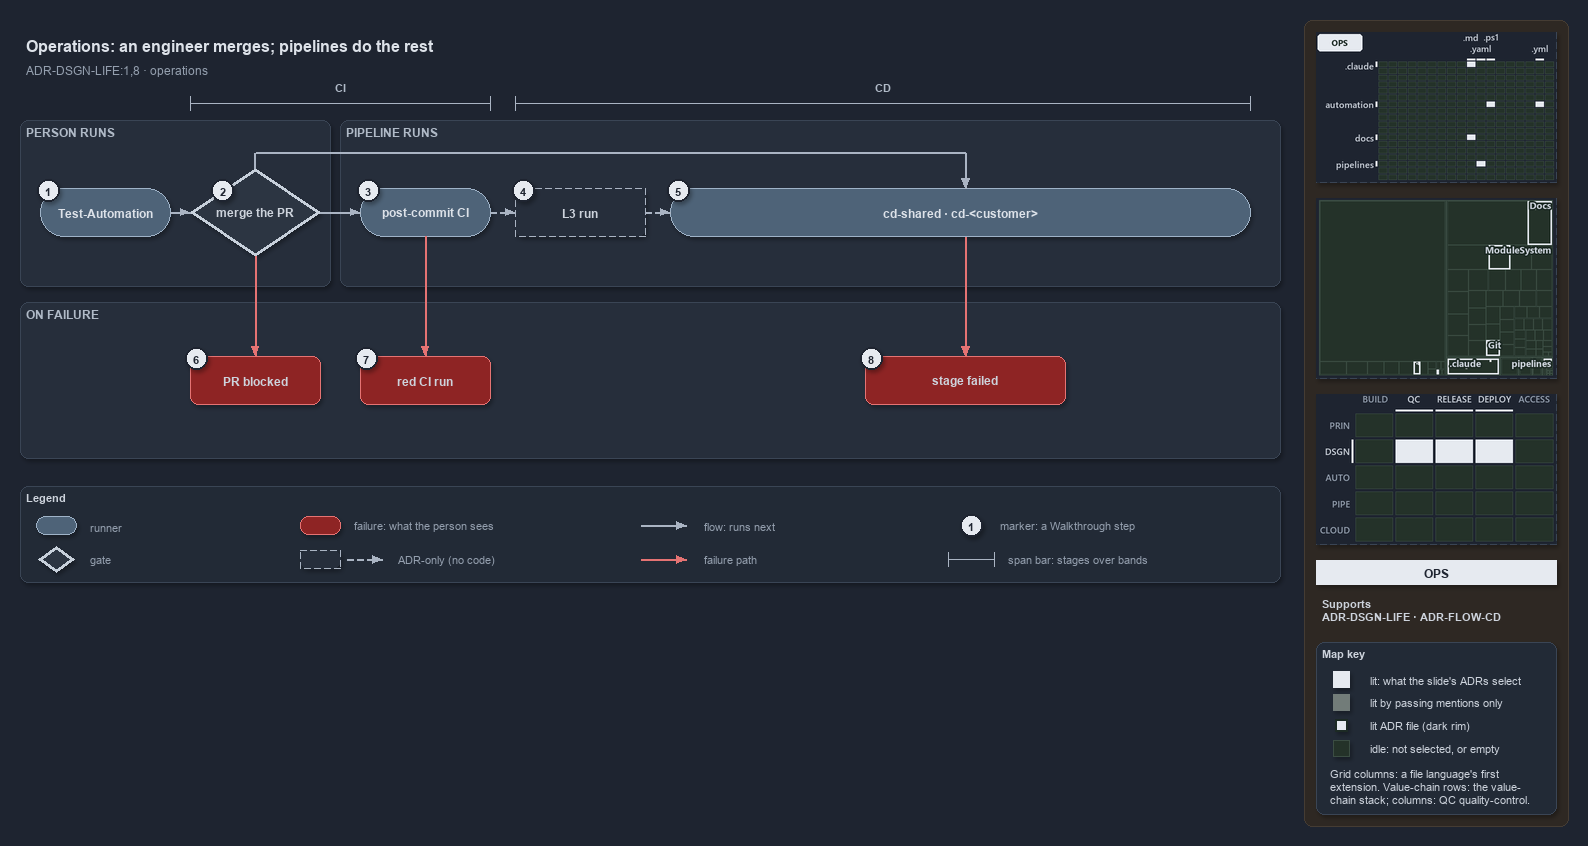

The diagram above was exported from draw.io. Its source (the exported page's mxGraphModel, read from the mxfile embedded in the PNG):
<mxGraphModel dx="1024" dy="768" grid="0" gridSize="10" guides="1" tooltips="1" connect="1" arrows="1" fold="1" page="1" pageScale="1" pageWidth="1572" pageHeight="600" background="#1E2430" math="0" shadow="1">
  <root>
    <mxCell id="0" />
    <mxCell id="1" parent="0" />
    <mxCell id="sidebar-bg" value="" style="rounded=1;arcSize=2;html=1;fillColor=#2E2823;strokeColor=#453C33;shadow=0;" vertex="1" parent="1">
      <mxGeometry x="1304" y="4" width="264" height="806" as="geometry" />
    </mxCell>
    <mxCell id="title" value="Operations: an engineer merges; pipelines do the rest" style="text;html=1;align=left;verticalAlign=middle;fontSize=16;fontStyle=1;fontColor=#DDE2E9;" vertex="1" parent="1">
      <mxGeometry x="20" y="14" width="1260" height="30" as="geometry" />
    </mxCell>
    <mxCell id="subtitle" value="ADR-DSGN-LIFE:1,8 &amp;#183; operations" style="text;html=1;align=left;verticalAlign=middle;fontSize=12;fontColor=#949FAE;" vertex="1" parent="1">
      <mxGeometry x="20" y="44" width="1240" height="20" as="geometry" />
    </mxCell>
    <mxCell id="span-ci" value="" style="shape=crossbar;whiteSpace=wrap;html=1;rounded=1;fillColor=none;strokeColor=#AAB4C3;strokeWidth=1.5;" vertex="1" parent="1">
      <mxGeometry x="190" y="80" width="300" height="14" as="geometry" />
    </mxCell>
    <mxCell id="span-ci-label" value="CI" style="text;html=1;align=center;verticalAlign=middle;fontSize=11;fontStyle=1;fontColor=#B0BAC7;labelBackgroundColor=#262E3B;" vertex="1" parent="1">
      <mxGeometry x="305" y="62" width="70" height="16" as="geometry" />
    </mxCell>
    <mxCell id="span-cd" value="" style="shape=crossbar;whiteSpace=wrap;html=1;rounded=1;fillColor=none;strokeColor=#AAB4C3;strokeWidth=1.5;" vertex="1" parent="1">
      <mxGeometry x="515" y="80" width="735" height="14" as="geometry" />
    </mxCell>
    <mxCell id="span-cd-label" value="CD" style="text;html=1;align=center;verticalAlign=middle;fontSize=11;fontStyle=1;fontColor=#B0BAC7;labelBackgroundColor=#262E3B;" vertex="1" parent="1">
      <mxGeometry x="847.5" y="62" width="70" height="16" as="geometry" />
    </mxCell>
    <mxCell id="band-person" value="PERSON RUNS" style="rounded=1;html=1;arcSize=3;fillColor=#262E3B;strokeColor=#3A4555;verticalAlign=top;align=left;spacingLeft=8;fontStyle=1;fontSize=12;fontColor=#B0BAC7;" vertex="1" parent="1">
      <mxGeometry x="20" y="104" width="310" height="166" as="geometry" />
    </mxCell>
    <mxCell id="band-pipeline" value="PIPELINE RUNS" style="rounded=1;html=1;arcSize=3;fillColor=#262E3B;strokeColor=#3A4555;verticalAlign=top;align=left;spacingLeft=8;fontStyle=1;fontSize=12;fontColor=#B0BAC7;" vertex="1" parent="1">
      <mxGeometry x="340" y="104" width="940" height="166" as="geometry" />
    </mxCell>
    <mxCell id="band-failure" value="ON FAILURE" style="rounded=1;html=1;arcSize=3;fillColor=#262E3B;strokeColor=#3A4555;verticalAlign=top;align=left;spacingLeft=8;fontStyle=1;fontSize=12;fontColor=#B0BAC7;" vertex="1" parent="1">
      <mxGeometry x="20" y="286" width="1260" height="156" as="geometry" />
    </mxCell>
    <mxCell id="run-testautomation" value="&lt;b&gt;Test-Automation&lt;/b&gt;" style="rounded=1;arcSize=50;whiteSpace=wrap;html=1;fillColor=#4E6378;strokeColor=#9FB3C8;fontColor=#DDE2E9;fontSize=12;" vertex="1" parent="1">
      <mxGeometry x="40" y="172" width="130" height="48" as="geometry" />
    </mxCell>
    <mxCell id="gate-merge" value="&lt;b&gt;merge the PR&lt;/b&gt;" style="rhombus;whiteSpace=wrap;html=1;fillColor=#2C3542;strokeColor=#C7D0DB;strokeWidth=3;fontSize=12;fontColor=#CDD3DC;" vertex="1" parent="1">
      <mxGeometry x="190" y="152" width="130" height="88" as="geometry" />
    </mxCell>
    <mxCell id="run-postci" value="&lt;b&gt;post-commit CI&lt;/b&gt;" style="rounded=1;arcSize=50;whiteSpace=wrap;html=1;fillColor=#4E6378;strokeColor=#9FB3C8;fontColor=#DDE2E9;fontSize=12;" vertex="1" parent="1">
      <mxGeometry x="360" y="172" width="130" height="48" as="geometry" />
    </mxCell>
    <mxCell id="adr-l3" value="&lt;b&gt;L3 run&lt;/b&gt;" style="rounded=1;arcSize=50;whiteSpace=wrap;html=1;fillColor=#262E3B;strokeColor=#AAB4C3;dashed=1;fontSize=12;" vertex="1" parent="1">
      <mxGeometry x="515" y="172" width="130" height="48" as="geometry" />
    </mxCell>
    <mxCell id="run-cd" value="&lt;b&gt;cd-shared &amp;#183; cd-&amp;lt;customer&amp;gt;&lt;/b&gt;" style="rounded=1;arcSize=50;whiteSpace=wrap;html=1;fillColor=#4E6378;strokeColor=#9FB3C8;fontColor=#DDE2E9;fontSize=12;" vertex="1" parent="1">
      <mxGeometry x="670" y="172" width="580" height="48" as="geometry" />
    </mxCell>
    <mxCell id="fail-prblocked" value="&lt;b&gt;PR blocked&lt;/b&gt;" style="rounded=1;whiteSpace=wrap;html=1;arcSize=20;fillColor=#8E2424;strokeColor=#E57373;fontSize=12;" vertex="1" parent="1">
      <mxGeometry x="190" y="340" width="130" height="48" as="geometry" />
    </mxCell>
    <mxCell id="fail-redci" value="&lt;b&gt;red CI run&lt;/b&gt;" style="rounded=1;whiteSpace=wrap;html=1;arcSize=20;fillColor=#8E2424;strokeColor=#E57373;fontSize=12;" vertex="1" parent="1">
      <mxGeometry x="360" y="340" width="130" height="48" as="geometry" />
    </mxCell>
    <mxCell id="fail-stage" value="&lt;b&gt;stage failed&lt;/b&gt;" style="rounded=1;whiteSpace=wrap;html=1;arcSize=20;fillColor=#8E2424;strokeColor=#E57373;fontSize=12;" vertex="1" parent="1">
      <mxGeometry x="865" y="340" width="200" height="48" as="geometry" />
    </mxCell>
    <mxCell id="edge-testautomation-merge" value="" style="edgeStyle=orthogonalEdgeStyle;rounded=1;html=1;fontSize=11;endArrow=block;strokeColor=#AAB4C3;fontColor=#CDD3DC;shadow=0;" edge="1" parent="1" source="run-testautomation" target="gate-merge">
      <mxGeometry relative="1" as="geometry" />
    </mxCell>
    <mxCell id="edge-merge-postci" value="" style="edgeStyle=orthogonalEdgeStyle;rounded=1;html=1;fontSize=11;endArrow=block;strokeColor=#AAB4C3;fontColor=#CDD3DC;shadow=0;" edge="1" parent="1" source="gate-merge" target="run-postci">
      <mxGeometry relative="1" as="geometry" />
    </mxCell>
    <mxCell id="edge-postci-l3" value="" style="edgeStyle=orthogonalEdgeStyle;rounded=1;html=1;fontSize=11;endArrow=block;strokeColor=#AAB4C3;dashed=1;fontColor=#CDD3DC;shadow=0;" edge="1" parent="1" source="run-postci" target="adr-l3">
      <mxGeometry relative="1" as="geometry" />
    </mxCell>
    <mxCell id="edge-l3-cd" value="" style="edgeStyle=orthogonalEdgeStyle;rounded=1;html=1;fontSize=11;endArrow=block;strokeColor=#AAB4C3;dashed=1;fontColor=#CDD3DC;shadow=0;" edge="1" parent="1" source="adr-l3" target="run-cd">
      <mxGeometry relative="1" as="geometry" />
    </mxCell>
    <mxCell id="p-merge-top" value="" style="text;html=1;strokeColor=none;fillColor=none;" vertex="1" parent="1">
      <mxGeometry x="255" y="152" width="1" height="1" as="geometry" />
    </mxCell>
    <mxCell id="p-merge-bus-a" value="" style="text;html=1;strokeColor=none;fillColor=none;" vertex="1" parent="1">
      <mxGeometry x="255" y="136" width="1" height="1" as="geometry" />
    </mxCell>
    <mxCell id="p-merge-bus-b" value="" style="text;html=1;strokeColor=none;fillColor=none;" vertex="1" parent="1">
      <mxGeometry x="965" y="136" width="1" height="1" as="geometry" />
    </mxCell>
    <mxCell id="p-cd-top" value="" style="text;html=1;strokeColor=none;fillColor=none;" vertex="1" parent="1">
      <mxGeometry x="965" y="172" width="1" height="1" as="geometry" />
    </mxCell>
    <mxCell id="edge-merge-cd-1" value="" style="edgeStyle=orthogonalEdgeStyle;rounded=1;html=1;fontSize=11;endArrow=none;strokeColor=#AAB4C3;fontColor=#CDD3DC;shadow=0;" edge="1" parent="1" source="p-merge-top" target="p-merge-bus-a">
      <mxGeometry relative="1" as="geometry" />
    </mxCell>
    <mxCell id="edge-merge-cd-2" value="" style="edgeStyle=orthogonalEdgeStyle;rounded=1;html=1;fontSize=11;endArrow=none;strokeColor=#AAB4C3;fontColor=#CDD3DC;shadow=0;" edge="1" parent="1" source="p-merge-bus-a" target="p-merge-bus-b">
      <mxGeometry relative="1" as="geometry" />
    </mxCell>
    <mxCell id="edge-merge-cd-3" value="" style="edgeStyle=orthogonalEdgeStyle;rounded=1;html=1;fontSize=11;endArrow=block;strokeColor=#AAB4C3;fontColor=#CDD3DC;shadow=0;" edge="1" parent="1" source="p-merge-bus-b" target="p-cd-top">
      <mxGeometry relative="1" as="geometry" />
    </mxCell>
    <mxCell id="edge-merge-prblocked" value="" style="edgeStyle=orthogonalEdgeStyle;rounded=1;html=1;fontSize=11;endArrow=block;strokeColor=#E57373;fontColor=#CDD3DC;shadow=0;" edge="1" parent="1" source="gate-merge" target="fail-prblocked">
      <mxGeometry relative="1" as="geometry" />
    </mxCell>
    <mxCell id="edge-postci-redci" value="" style="edgeStyle=orthogonalEdgeStyle;rounded=1;html=1;fontSize=11;endArrow=block;strokeColor=#E57373;fontColor=#CDD3DC;shadow=0;" edge="1" parent="1" source="run-postci" target="fail-redci">
      <mxGeometry relative="1" as="geometry" />
    </mxCell>
    <mxCell id="p-cd-bottom" value="" style="text;html=1;strokeColor=none;fillColor=none;" vertex="1" parent="1">
      <mxGeometry x="965" y="220" width="1" height="1" as="geometry" />
    </mxCell>
    <mxCell id="p-stage-top" value="" style="text;html=1;strokeColor=none;fillColor=none;" vertex="1" parent="1">
      <mxGeometry x="965" y="340" width="1" height="1" as="geometry" />
    </mxCell>
    <mxCell id="edge-cd-stage" value="" style="edgeStyle=orthogonalEdgeStyle;rounded=1;html=1;fontSize=11;endArrow=block;strokeColor=#E57373;fontColor=#CDD3DC;shadow=0;" edge="1" parent="1" source="p-cd-bottom" target="p-stage-top">
      <mxGeometry relative="1" as="geometry" />
    </mxCell>
    <mxCell id="mark-1" value="1" style="ellipse;html=1;fillColor=#E6EAF0;strokeColor=#1E2430;strokeWidth=2;fontColor=#1E2430;fontStyle=1;fontSize=11;" vertex="1" parent="1">
      <mxGeometry x="37" y="163" width="22" height="22" as="geometry" />
    </mxCell>
    <mxCell id="mark-2" value="2" style="ellipse;html=1;fillColor=#E6EAF0;strokeColor=#1E2430;strokeWidth=2;fontColor=#1E2430;fontStyle=1;fontSize=11;" vertex="1" parent="1">
      <mxGeometry x="211.5" y="163" width="22" height="22" as="geometry" />
    </mxCell>
    <mxCell id="mark-3" value="3" style="ellipse;html=1;fillColor=#E6EAF0;strokeColor=#1E2430;strokeWidth=2;fontColor=#1E2430;fontStyle=1;fontSize=11;" vertex="1" parent="1">
      <mxGeometry x="357" y="163" width="22" height="22" as="geometry" />
    </mxCell>
    <mxCell id="mark-4" value="4" style="ellipse;html=1;fillColor=#E6EAF0;strokeColor=#1E2430;strokeWidth=2;fontColor=#1E2430;fontStyle=1;fontSize=11;" vertex="1" parent="1">
      <mxGeometry x="512" y="163" width="22" height="22" as="geometry" />
    </mxCell>
    <mxCell id="mark-5" value="5" style="ellipse;html=1;fillColor=#E6EAF0;strokeColor=#1E2430;strokeWidth=2;fontColor=#1E2430;fontStyle=1;fontSize=11;" vertex="1" parent="1">
      <mxGeometry x="667" y="163" width="22" height="22" as="geometry" />
    </mxCell>
    <mxCell id="mark-6" value="6" style="ellipse;html=1;fillColor=#E6EAF0;strokeColor=#1E2430;strokeWidth=2;fontColor=#1E2430;fontStyle=1;fontSize=11;" vertex="1" parent="1">
      <mxGeometry x="185" y="331" width="22" height="22" as="geometry" />
    </mxCell>
    <mxCell id="mark-7" value="7" style="ellipse;html=1;fillColor=#E6EAF0;strokeColor=#1E2430;strokeWidth=2;fontColor=#1E2430;fontStyle=1;fontSize=11;" vertex="1" parent="1">
      <mxGeometry x="355" y="331" width="22" height="22" as="geometry" />
    </mxCell>
    <mxCell id="mark-8" value="8" style="ellipse;html=1;fillColor=#E6EAF0;strokeColor=#1E2430;strokeWidth=2;fontColor=#1E2430;fontStyle=1;fontSize=11;" vertex="1" parent="1">
      <mxGeometry x="860" y="331" width="22" height="22" as="geometry" />
    </mxCell>
    <mxCell id="legend" value="&lt;b&gt;Legend&lt;/b&gt;" style="rounded=1;whiteSpace=wrap;html=1;arcSize=6;fillColor=#222A36;strokeColor=#3A4555;align=left;verticalAlign=top;spacing=8;fontSize=11;fontColor=#CDD3DC;" vertex="1" parent="1">
      <mxGeometry x="20" y="470" width="1260" height="96" as="geometry" />
    </mxCell>
    <mxCell id="legend-runner" value="" style="rounded=1;arcSize=50;whiteSpace=wrap;html=1;fillColor=#4E6378;strokeColor=#9FB3C8;fontColor=#DDE2E9;fontSize=12;" vertex="1" parent="1">
      <mxGeometry x="36" y="500" width="40" height="18" as="geometry" />
    </mxCell>
    <mxCell id="legend-runner-text" value="runner" style="text;html=1;align=left;verticalAlign=middle;fontSize=11;fontColor=#949FAE;" vertex="1" parent="1">
      <mxGeometry x="84" y="499" width="180" height="20" as="geometry" />
    </mxCell>
    <mxCell id="legend-gate" value="" style="rhombus;whiteSpace=wrap;html=1;fillColor=#2C3542;strokeColor=#C7D0DB;strokeWidth=3;fontSize=12;fontColor=#CDD3DC;" vertex="1" parent="1">
      <mxGeometry x="38" y="530" width="36" height="26" as="geometry" />
    </mxCell>
    <mxCell id="legend-gate-text" value="gate" style="text;html=1;align=left;verticalAlign=middle;fontSize=11;fontColor=#949FAE;" vertex="1" parent="1">
      <mxGeometry x="84" y="533" width="180" height="20" as="geometry" />
    </mxCell>
    <mxCell id="legend-failure" value="" style="rounded=1;whiteSpace=wrap;html=1;arcSize=20;fillColor=#8E2424;strokeColor=#E57373;fontSize=12;" vertex="1" parent="1">
      <mxGeometry x="300" y="500" width="40" height="18" as="geometry" />
    </mxCell>
    <mxCell id="legend-failure-text" value="failure: what the person sees" style="text;html=1;align=left;verticalAlign=middle;fontSize=11;fontColor=#949FAE;" vertex="1" parent="1">
      <mxGeometry x="348" y="499" width="220" height="20" as="geometry" />
    </mxCell>
    <mxCell id="legend-adr" value="" style="rounded=1;arcSize=50;whiteSpace=wrap;html=1;fillColor=#262E3B;strokeColor=#AAB4C3;dashed=1;fontSize=12;" vertex="1" parent="1">
      <mxGeometry x="300" y="534" width="40" height="18" as="geometry" />
    </mxCell>
    <mxCell id="legend-adr-edge-a" value="" style="text;html=1;strokeColor=none;fillColor=none;" vertex="1" parent="1">
      <mxGeometry x="346" y="543" width="1" height="1" as="geometry" />
    </mxCell>
    <mxCell id="legend-adr-edge-b" value="" style="text;html=1;strokeColor=none;fillColor=none;" vertex="1" parent="1">
      <mxGeometry x="382" y="543" width="1" height="1" as="geometry" />
    </mxCell>
    <mxCell id="legend-adr-edge" value="" style="edgeStyle=orthogonalEdgeStyle;rounded=1;html=1;fontSize=11;endArrow=block;strokeColor=#AAB4C3;dashed=1;fontColor=#CDD3DC;shadow=0;" edge="1" parent="1" source="legend-adr-edge-a" target="legend-adr-edge-b">
      <mxGeometry relative="1" as="geometry" />
    </mxCell>
    <mxCell id="legend-adr-text" value="ADR-only (no code)" style="text;html=1;align=left;verticalAlign=middle;fontSize=11;fontColor=#949FAE;" vertex="1" parent="1">
      <mxGeometry x="392" y="533" width="200" height="20" as="geometry" />
    </mxCell>
    <mxCell id="legend-flow-a" value="" style="text;html=1;strokeColor=none;fillColor=none;" vertex="1" parent="1">
      <mxGeometry x="640" y="509" width="1" height="1" as="geometry" />
    </mxCell>
    <mxCell id="legend-flow-b" value="" style="text;html=1;strokeColor=none;fillColor=none;" vertex="1" parent="1">
      <mxGeometry x="686" y="509" width="1" height="1" as="geometry" />
    </mxCell>
    <mxCell id="legend-flow" value="" style="edgeStyle=orthogonalEdgeStyle;rounded=1;html=1;fontSize=11;endArrow=block;strokeColor=#AAB4C3;fontColor=#CDD3DC;shadow=0;" edge="1" parent="1" source="legend-flow-a" target="legend-flow-b">
      <mxGeometry relative="1" as="geometry" />
    </mxCell>
    <mxCell id="legend-flow-text" value="flow: runs next" style="text;html=1;align=left;verticalAlign=middle;fontSize=11;fontColor=#949FAE;" vertex="1" parent="1">
      <mxGeometry x="698" y="499" width="200" height="20" as="geometry" />
    </mxCell>
    <mxCell id="legend-fail-a" value="" style="text;html=1;strokeColor=none;fillColor=none;" vertex="1" parent="1">
      <mxGeometry x="640" y="543" width="1" height="1" as="geometry" />
    </mxCell>
    <mxCell id="legend-fail-b" value="" style="text;html=1;strokeColor=none;fillColor=none;" vertex="1" parent="1">
      <mxGeometry x="686" y="543" width="1" height="1" as="geometry" />
    </mxCell>
    <mxCell id="legend-fail" value="" style="edgeStyle=orthogonalEdgeStyle;rounded=1;html=1;fontSize=11;endArrow=block;strokeColor=#E57373;fontColor=#CDD3DC;shadow=0;" edge="1" parent="1" source="legend-fail-a" target="legend-fail-b">
      <mxGeometry relative="1" as="geometry" />
    </mxCell>
    <mxCell id="legend-fail-text" value="failure path" style="text;html=1;align=left;verticalAlign=middle;fontSize=11;fontColor=#949FAE;" vertex="1" parent="1">
      <mxGeometry x="698" y="533" width="200" height="20" as="geometry" />
    </mxCell>
    <mxCell id="legend-mark" value="1" style="ellipse;html=1;fillColor=#E6EAF0;strokeColor=#1E2430;strokeWidth=2;fontColor=#1E2430;fontStyle=1;fontSize=11;" vertex="1" parent="1">
      <mxGeometry x="960" y="498" width="22" height="22" as="geometry" />
    </mxCell>
    <mxCell id="legend-mark-text" value="marker: a Walkthrough step" style="text;html=1;align=left;verticalAlign=middle;fontSize=11;fontColor=#949FAE;" vertex="1" parent="1">
      <mxGeometry x="994" y="499" width="220" height="20" as="geometry" />
    </mxCell>
    <mxCell id="legend-span" value="" style="shape=crossbar;whiteSpace=wrap;html=1;rounded=1;fillColor=none;strokeColor=#AAB4C3;strokeWidth=1.5;" vertex="1" parent="1">
      <mxGeometry x="948" y="536" width="46" height="14" as="geometry" />
    </mxCell>
    <mxCell id="legend-span-text" value="span bar: stages over bands" style="text;html=1;align=left;verticalAlign=middle;fontSize=11;fontColor=#949FAE;" vertex="1" parent="1">
      <mxGeometry x="1002" y="533" width="220" height="20" as="geometry" />
    </mxCell>
    <mxCell id="minimap-grid" value="" style="shape=image;html=1;imageAspect=0;aspect=fixed;verticalLabelPosition=bottom;strokeColor=#3A4555;dashed=1;fillColor=#222A36;image=data:image/png,(base64 omitted: 11552 chars);" vertex="1" parent="1">
      <mxGeometry x="1316" y="16" width="240" height="150" as="geometry" />
    </mxCell>
    <mxCell id="minimap-tree" value="" style="shape=image;html=1;imageAspect=0;aspect=fixed;verticalLabelPosition=bottom;strokeColor=#3A4555;dashed=1;fillColor=#222A36;image=data:image/png,(base64 omitted: 14772 chars);" vertex="1" parent="1">
      <mxGeometry x="1316" y="182" width="240" height="180" as="geometry" />
    </mxCell>
    <mxCell id="minimap-chain" value="" style="shape=image;html=1;imageAspect=0;aspect=fixed;verticalLabelPosition=bottom;strokeColor=#3A4555;dashed=1;fillColor=#222A36;image=data:image/png,(base64 omitted: 13568 chars);" vertex="1" parent="1">
      <mxGeometry x="1316" y="378" width="240" height="150" as="geometry" />
    </mxCell>
    <mxCell id="lens-badge" value="OPS" style="rounded=0;whiteSpace=wrap;html=1;align=center;verticalAlign=middle;fontSize=12;fontStyle=1;fontColor=#1E2430;fillColor=#E6EAF0;strokeColor=none;" vertex="1" parent="1">
      <mxGeometry x="1316" y="544" width="240" height="24" as="geometry" />
    </mxCell>
    <mxCell id="supports" value="&lt;b&gt;Supports&lt;/b&gt;&lt;br&gt;ADR-DSGN-LIFE &amp;#183; ADR-FLOW-CD" style="text;html=1;whiteSpace=wrap;align=left;verticalAlign=top;fontSize=11;fontColor=#CDD3DC;" vertex="1" parent="1">
      <mxGeometry x="1316" y="576" width="240" height="38" as="geometry" />
    </mxCell>
    <mxCell id="mapkey" value="&lt;b&gt;Map key&lt;/b&gt;" style="rounded=1;arcSize=6;whiteSpace=wrap;html=1;align=left;verticalAlign=top;fontSize=11;fontColor=#CDD3DC;fillColor=#222A36;strokeColor=#3A4555;spacingLeft=8;spacingTop=2;" vertex="1" parent="1">
      <mxGeometry x="1316" y="626" width="240" height="172" as="geometry" />
    </mxCell>
    <mxCell id="mapkey-lit" value="" style="rounded=0;html=1;fillColor=#E6EAF0;strokeColor=#E6EAF0;" vertex="1" parent="1">
      <mxGeometry x="1333.0" y="655.0" width="16" height="16" as="geometry" />
    </mxCell>
    <mxCell id="mapkey-lit-text" value="lit: what the slide's ADRs select" style="text;html=1;align=left;verticalAlign=middle;fontSize=11;fontColor=#CDD3DC;" vertex="1" parent="1">
      <mxGeometry x="1364" y="653" width="184" height="20" as="geometry" />
    </mxCell>
    <mxCell id="mapkey-touched" value="" style="rounded=0;html=1;fillColor=#727C79;strokeColor=#727C79;" vertex="1" parent="1">
      <mxGeometry x="1333.0" y="678.0" width="16" height="16" as="geometry" />
    </mxCell>
    <mxCell id="mapkey-touched-text" value="lit by passing mentions only" style="text;html=1;align=left;verticalAlign=middle;fontSize=11;fontColor=#CDD3DC;" vertex="1" parent="1">
      <mxGeometry x="1364" y="676" width="184" height="20" as="geometry" />
    </mxCell>
    <mxCell id="mapkey-adr" value="" style="rounded=0;html=1;fillColor=#E6EAF0;strokeColor=#1C2A24;strokeWidth=2;" vertex="1" parent="1">
      <mxGeometry x="1335.0" y="703.0" width="12" height="12" as="geometry" />
    </mxCell>
    <mxCell id="mapkey-adr-text" value="lit ADR file (dark rim)" style="text;html=1;align=left;verticalAlign=middle;fontSize=11;fontColor=#CDD3DC;" vertex="1" parent="1">
      <mxGeometry x="1364" y="699" width="184" height="20" as="geometry" />
    </mxCell>
    <mxCell id="mapkey-idle" value="" style="rounded=0;html=1;fillColor=#243229;strokeColor=#3B4D43;" vertex="1" parent="1">
      <mxGeometry x="1333.0" y="724.0" width="16" height="16" as="geometry" />
    </mxCell>
    <mxCell id="mapkey-idle-text" value="idle: not selected, or empty" style="text;html=1;align=left;verticalAlign=middle;fontSize=11;fontColor=#CDD3DC;" vertex="1" parent="1">
      <mxGeometry x="1364" y="722" width="184" height="20" as="geometry" />
    </mxCell>
    <mxCell id="mapkey-codes" value="Grid columns: a file language's first&lt;br&gt;extension. Value-chain rows: the value-&lt;br&gt;chain stack; columns: QC quality-control." style="text;html=1;align=left;verticalAlign=top;whiteSpace=wrap;fontSize=11;fontColor=#CDD3DC;" vertex="1" parent="1">
      <mxGeometry x="1324" y="746" width="224" height="46" as="geometry" />
    </mxCell>
  </root>
</mxGraphModel>